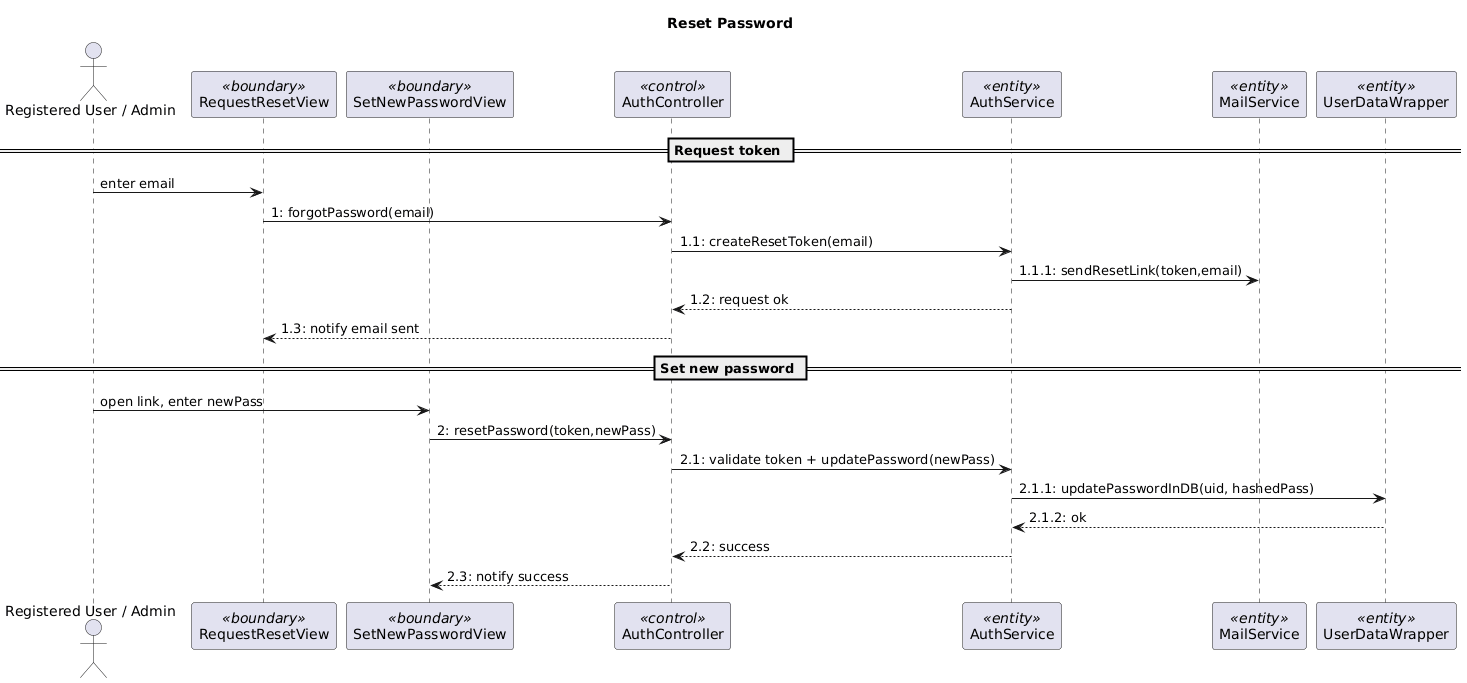

The diagram above was rendered by PlantUML. Its source (embedded in the PNG):
@startuml
title Reset Password

actor "Registered User / Admin" as User
participant RequestResetView <<boundary>>
participant SetNewPasswordView <<boundary>>
participant AuthController <<control>>
participant AuthService <<entity>>
participant MailService <<entity>>
participant UserDataWrapper <<entity>>

== Request token ==
User -> RequestResetView : enter email
RequestResetView -> AuthController : 1: forgotPassword(email)
AuthController -> AuthService : 1.1: createResetToken(email)
AuthService -> MailService : 1.1.1: sendResetLink(token,email)
AuthService --> AuthController : 1.2: request ok
AuthController --> RequestResetView : 1.3: notify email sent

== Set new password ==
User -> SetNewPasswordView : open link, enter newPass
SetNewPasswordView -> AuthController : 2: resetPassword(token,newPass)
AuthController -> AuthService : 2.1: validate token + updatePassword(newPass)
AuthService -> UserDataWrapper : 2.1.1: updatePasswordInDB(uid, hashedPass)
UserDataWrapper --> AuthService : 2.1.2: ok
AuthService --> AuthController : 2.2: success
AuthController --> SetNewPasswordView : 2.3: notify success
@enduml